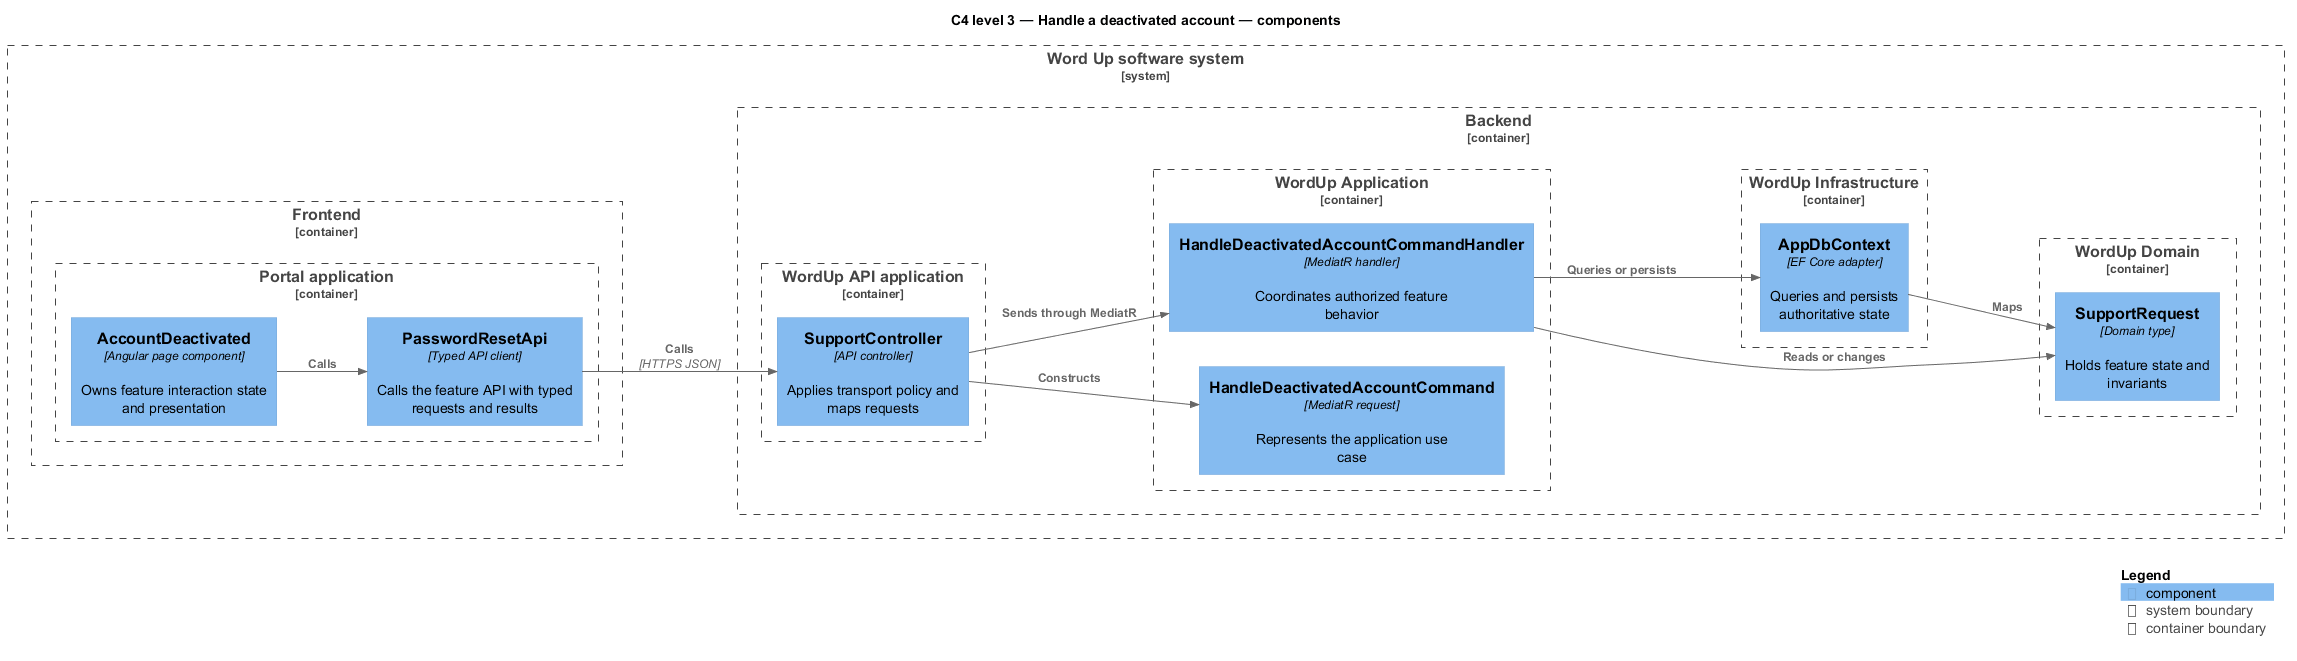

The diagram above was rendered by PlantUML. Its source (embedded in the PNG):
@startuml
!include <C4/C4_Component>
LAYOUT_LEFT_RIGHT()
title C4 level 3 — Handle a deactivated account — components
System_Boundary(wordup, "Word Up software system") {
  Container_Boundary(frontend, "Frontend") {
    Container_Boundary(frontend_app, "Portal application") {
      Component(page, "AccountDeactivated", "Angular page component", "Owns feature interaction state and presentation")
      Component(client, "PasswordResetApi", "Typed API client", "Calls the feature API with typed requests and results")
    }
  }
  Container_Boundary(backend, "Backend") {
    Container_Boundary(api_app, "WordUp API application") {
      Component(controller, "SupportController", "API controller", "Applies transport policy and maps requests")
    }
    Container_Boundary(application, "WordUp Application") {
      Component(request, "HandleDeactivatedAccountCommand", "MediatR request", "Represents the application use case")
      Component(handler, "HandleDeactivatedAccountCommandHandler", "MediatR handler", "Coordinates authorized feature behavior")
    }
    Container_Boundary(domain, "WordUp Domain") {
      Component(entity, "SupportRequest", "Domain type", "Holds feature state and invariants")
    }
    Container_Boundary(infrastructure, "WordUp Infrastructure") {
      Component(persistence, "AppDbContext", "EF Core adapter", "Queries and persists authoritative state")
    }
  }
}
Rel(page, client, "Calls")
Rel(client, controller, "Calls", "HTTPS JSON")
Rel(controller, request, "Constructs")
Rel(controller, handler, "Sends through MediatR")
Rel(handler, entity, "Reads or changes")
Rel(handler, persistence, "Queries or persists")
Rel(persistence, entity, "Maps")
SHOW_LEGEND()
@enduml